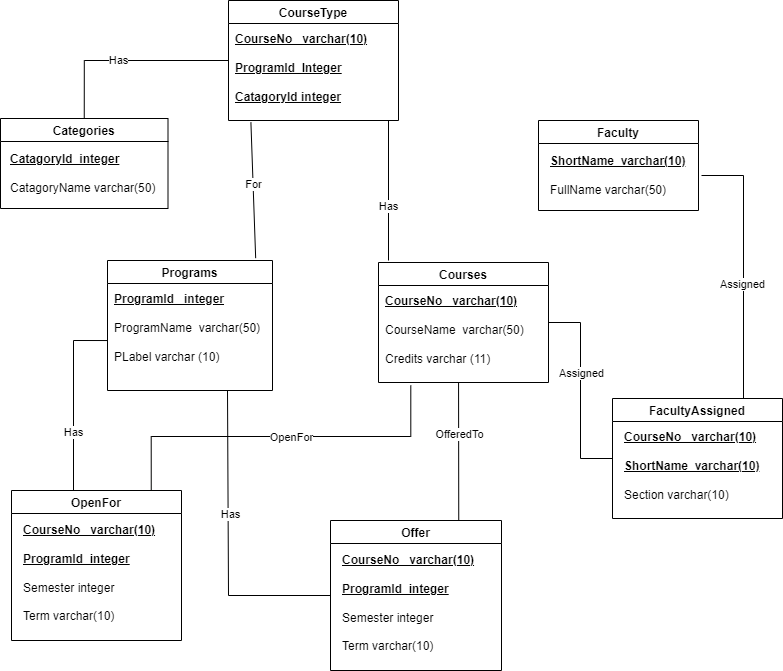

The diagram above was exported from draw.io. Its source (the exported page's mxGraphModel, read from the mxfile embedded in the PNG):
<mxGraphModel dx="18" dy="454" grid="1" gridSize="10" guides="1" tooltips="1" connect="1" arrows="1" fold="1" page="1" pageScale="1" pageWidth="850" pageHeight="1100" math="0" shadow="0">
  <root>
    <mxCell id="0" />
    <mxCell id="1" parent="0" />
    <mxCell id="Forj5rM_ho_59ZDZ21ih-1" value="Categories" style="swimlane;align=center;" parent="1" vertex="1">
      <mxGeometry x="902" y="188" width="167.5" height="90" as="geometry" />
    </mxCell>
    <mxCell id="Forj5rM_ho_59ZDZ21ih-2" value="&lt;b&gt;&lt;u style=&quot;&quot;&gt;CatagoryId&amp;nbsp; integer&lt;/u&gt;&lt;br&gt;&lt;/b&gt;&lt;br&gt;&lt;font style=&quot;font-size: 12px;&quot;&gt;CatagoryName varchar(50)&lt;/font&gt;" style="text;html=1;align=left;verticalAlign=middle;resizable=0;points=[];autosize=1;strokeColor=none;fillColor=none;" parent="Forj5rM_ho_59ZDZ21ih-1" vertex="1">
      <mxGeometry x="7.5" y="30" width="160" height="50" as="geometry" />
    </mxCell>
    <mxCell id="Forj5rM_ho_59ZDZ21ih-3" value="Programs" style="swimlane;align=center;" parent="1" vertex="1">
      <mxGeometry x="1009" y="330" width="165" height="130" as="geometry" />
    </mxCell>
    <mxCell id="Forj5rM_ho_59ZDZ21ih-4" value="&lt;u style=&quot;&quot;&gt;&lt;b&gt;ProgramId&amp;nbsp; &amp;nbsp;integer&lt;/b&gt;&lt;br&gt;&lt;br&gt;&lt;/u&gt;ProgramName&amp;nbsp; varchar(50)&lt;br&gt;&lt;br&gt;PLabel varchar (10)&lt;br&gt;&lt;u&gt;&lt;br&gt;&lt;/u&gt;" style="text;html=1;align=left;verticalAlign=middle;resizable=0;points=[];autosize=1;strokeColor=none;fillColor=none;" parent="Forj5rM_ho_59ZDZ21ih-3" vertex="1">
      <mxGeometry x="5" y="30" width="160" height="90" as="geometry" />
    </mxCell>
    <mxCell id="Forj5rM_ho_59ZDZ21ih-5" value="Courses" style="swimlane;align=center;" parent="1" vertex="1">
      <mxGeometry x="1280" y="332" width="170" height="120" as="geometry" />
    </mxCell>
    <mxCell id="Forj5rM_ho_59ZDZ21ih-6" value="&lt;u style=&quot;&quot;&gt;&lt;b&gt;CourseNo&amp;nbsp; &amp;nbsp;varchar(10)&lt;/b&gt;&lt;br&gt;&lt;br&gt;&lt;/u&gt;CourseName&amp;nbsp; varchar(50)&lt;br&gt;&lt;br&gt;Credits varchar (11)&lt;br&gt;&lt;u&gt;&lt;br&gt;&lt;/u&gt;" style="text;html=1;align=left;verticalAlign=middle;resizable=0;points=[];autosize=1;strokeColor=none;fillColor=none;" parent="Forj5rM_ho_59ZDZ21ih-5" vertex="1">
      <mxGeometry x="5" y="30" width="150" height="90" as="geometry" />
    </mxCell>
    <mxCell id="Forj5rM_ho_59ZDZ21ih-7" value="Faculty" style="swimlane;align=center;" parent="1" vertex="1">
      <mxGeometry x="1440" y="190" width="160" height="90" as="geometry" />
    </mxCell>
    <mxCell id="Forj5rM_ho_59ZDZ21ih-8" value="&lt;u style=&quot;&quot;&gt;&lt;b&gt;ShortName&amp;nbsp; varchar(10)&lt;/b&gt;&lt;/u&gt;&lt;br&gt;&lt;br&gt;&lt;font style=&quot;font-size: 12px;&quot;&gt;FullName varchar(50)&lt;/font&gt;" style="text;html=1;align=left;verticalAlign=middle;resizable=0;points=[];autosize=1;strokeColor=none;fillColor=none;" parent="Forj5rM_ho_59ZDZ21ih-7" vertex="1">
      <mxGeometry x="10" y="30" width="150" height="50" as="geometry" />
    </mxCell>
    <mxCell id="Forj5rM_ho_59ZDZ21ih-9" value="CourseType" style="swimlane;align=center;" parent="1" vertex="1">
      <mxGeometry x="1130" y="70" width="170" height="120" as="geometry" />
    </mxCell>
    <mxCell id="Forj5rM_ho_59ZDZ21ih-10" value="&lt;b&gt;&lt;u&gt;CourseNo&amp;nbsp; &amp;nbsp;varchar(10)&lt;br&gt;&lt;br&gt;ProgramId&amp;nbsp; Integer&lt;br&gt;&lt;br&gt;CatagoryId integer&lt;br&gt;&lt;/u&gt;&lt;/b&gt;&lt;u&gt;&lt;br&gt;&lt;/u&gt;" style="text;html=1;align=left;verticalAlign=middle;resizable=0;points=[];autosize=1;strokeColor=none;fillColor=none;" parent="Forj5rM_ho_59ZDZ21ih-9" vertex="1">
      <mxGeometry x="5" y="30" width="150" height="90" as="geometry" />
    </mxCell>
    <mxCell id="Forj5rM_ho_59ZDZ21ih-11" value="OpenFor" style="swimlane;align=center;" parent="1" vertex="1">
      <mxGeometry x="913" y="560" width="170" height="150" as="geometry" />
    </mxCell>
    <mxCell id="Forj5rM_ho_59ZDZ21ih-12" value="&lt;u style=&quot;font-weight: bold;&quot;&gt;CourseNo&amp;nbsp; &amp;nbsp;varchar(10)&lt;/u&gt;&lt;br&gt;&lt;br&gt;&lt;u style=&quot;font-weight: bold;&quot;&gt;ProgramId&amp;nbsp; integer&lt;/u&gt;&lt;br&gt;&lt;br&gt;Semester integer&lt;br&gt;&lt;br&gt;Term varchar(10)&lt;br&gt;&lt;u&gt;&lt;br&gt;&lt;/u&gt;" style="text;html=1;align=left;verticalAlign=middle;resizable=0;points=[];autosize=1;strokeColor=none;fillColor=none;" parent="Forj5rM_ho_59ZDZ21ih-11" vertex="1">
      <mxGeometry x="10" y="30" width="150" height="120" as="geometry" />
    </mxCell>
    <mxCell id="Forj5rM_ho_59ZDZ21ih-13" value="Offer" style="swimlane;align=center;startSize=23;" parent="1" vertex="1">
      <mxGeometry x="1232" y="590" width="171" height="150" as="geometry" />
    </mxCell>
    <mxCell id="Forj5rM_ho_59ZDZ21ih-14" value="&lt;u style=&quot;font-weight: bold;&quot;&gt;CourseNo&amp;nbsp; &amp;nbsp;varchar(10)&lt;/u&gt;&lt;br&gt;&lt;br&gt;&lt;u style=&quot;font-weight: bold;&quot;&gt;ProgramId&amp;nbsp; integer&lt;/u&gt;&lt;br&gt;&lt;br&gt;Semester integer&lt;br&gt;&lt;br&gt;Term varchar(10)&lt;br&gt;&lt;u&gt;&lt;br&gt;&lt;/u&gt;" style="text;html=1;align=left;verticalAlign=middle;resizable=0;points=[];autosize=1;strokeColor=none;fillColor=none;" parent="Forj5rM_ho_59ZDZ21ih-13" vertex="1">
      <mxGeometry x="10" y="30" width="150" height="120" as="geometry" />
    </mxCell>
    <mxCell id="Forj5rM_ho_59ZDZ21ih-15" value="FacultyAssigned" style="swimlane;align=center;startSize=23;" parent="1" vertex="1">
      <mxGeometry x="1514" y="468" width="170" height="120" as="geometry" />
    </mxCell>
    <mxCell id="Forj5rM_ho_59ZDZ21ih-16" value="&lt;u style=&quot;font-weight: bold;&quot;&gt;CourseNo&amp;nbsp; &amp;nbsp;varchar(10)&lt;/u&gt;&lt;br&gt;&lt;br&gt;&lt;u style=&quot;font-weight: bold;&quot;&gt;ShortName&amp;nbsp; varchar(10)&lt;/u&gt;&lt;br&gt;&lt;br&gt;Section varchar(10)&lt;br&gt;&lt;u&gt;&lt;br&gt;&lt;/u&gt;" style="text;html=1;align=left;verticalAlign=middle;resizable=0;points=[];autosize=1;strokeColor=none;fillColor=none;" parent="Forj5rM_ho_59ZDZ21ih-15" vertex="1">
      <mxGeometry x="10" y="30" width="150" height="90" as="geometry" />
    </mxCell>
    <mxCell id="Forj5rM_ho_59ZDZ21ih-23" value="" style="endArrow=none;html=1;rounded=0;edgeStyle=orthogonalEdgeStyle;entryX=-0.031;entryY=0.556;entryDx=0;entryDy=0;entryPerimeter=0;" parent="1" source="Forj5rM_ho_59ZDZ21ih-11" target="Forj5rM_ho_59ZDZ21ih-4" edge="1">
      <mxGeometry width="50" height="50" relative="1" as="geometry">
        <mxPoint x="850" y="410" as="sourcePoint" />
        <mxPoint x="920" y="380" as="targetPoint" />
        <Array as="points">
          <mxPoint x="975" y="410" />
        </Array>
      </mxGeometry>
    </mxCell>
    <mxCell id="Forj5rM_ho_59ZDZ21ih-42" value="Has" style="edgeLabel;html=1;align=center;verticalAlign=middle;resizable=0;points=[];" parent="Forj5rM_ho_59ZDZ21ih-23" connectable="0" vertex="1">
      <mxGeometry x="-0.3606" y="1" relative="1" as="geometry">
        <mxPoint as="offset" />
      </mxGeometry>
    </mxCell>
    <mxCell id="Forj5rM_ho_59ZDZ21ih-24" value="" style="endArrow=none;html=1;rounded=0;exitX=0.75;exitY=1;exitDx=0;exitDy=0;entryX=0;entryY=0.5;entryDx=0;entryDy=0;" parent="1" edge="1">
      <mxGeometry width="50" height="50" relative="1" as="geometry">
        <mxPoint x="1129" y="460" as="sourcePoint" />
        <mxPoint x="1232" y="665" as="targetPoint" />
        <Array as="points">
          <mxPoint x="1130" y="665" />
        </Array>
      </mxGeometry>
    </mxCell>
    <mxCell id="Forj5rM_ho_59ZDZ21ih-43" value="Has" style="edgeLabel;html=1;align=center;verticalAlign=middle;resizable=0;points=[];" parent="Forj5rM_ho_59ZDZ21ih-24" connectable="0" vertex="1">
      <mxGeometry x="-0.1943" y="2" relative="1" as="geometry">
        <mxPoint as="offset" />
      </mxGeometry>
    </mxCell>
    <mxCell id="Forj5rM_ho_59ZDZ21ih-25" value="" style="endArrow=none;html=1;rounded=0;exitX=0.75;exitY=0;exitDx=0;exitDy=0;" parent="1" source="Forj5rM_ho_59ZDZ21ih-13" target="Forj5rM_ho_59ZDZ21ih-6" edge="1">
      <mxGeometry width="50" height="50" relative="1" as="geometry">
        <mxPoint x="1210" y="535" as="sourcePoint" />
        <mxPoint x="1260" y="485" as="targetPoint" />
        <Array as="points" />
      </mxGeometry>
    </mxCell>
    <mxCell id="Forj5rM_ho_59ZDZ21ih-40" value="OfferedTo" style="edgeLabel;html=1;align=center;verticalAlign=middle;resizable=0;points=[];" parent="Forj5rM_ho_59ZDZ21ih-25" connectable="0" vertex="1">
      <mxGeometry x="0.2642" relative="1" as="geometry">
        <mxPoint as="offset" />
      </mxGeometry>
    </mxCell>
    <mxCell id="Forj5rM_ho_59ZDZ21ih-27" value="" style="endArrow=none;html=1;rounded=0;entryX=0.182;entryY=1.033;entryDx=0;entryDy=0;entryPerimeter=0;exitX=0.822;exitY=-0.002;exitDx=0;exitDy=0;exitPerimeter=0;edgeStyle=orthogonalEdgeStyle;" parent="1" source="Forj5rM_ho_59ZDZ21ih-11" target="Forj5rM_ho_59ZDZ21ih-6" edge="1">
      <mxGeometry width="50" height="50" relative="1" as="geometry">
        <mxPoint x="820" y="510" as="sourcePoint" />
        <mxPoint x="1310" y="510" as="targetPoint" />
      </mxGeometry>
    </mxCell>
    <mxCell id="Forj5rM_ho_59ZDZ21ih-41" value="OpenFor" style="edgeLabel;html=1;align=center;verticalAlign=middle;resizable=0;points=[];" parent="Forj5rM_ho_59ZDZ21ih-27" connectable="0" vertex="1">
      <mxGeometry x="0.0637" relative="1" as="geometry">
        <mxPoint as="offset" />
      </mxGeometry>
    </mxCell>
    <mxCell id="Forj5rM_ho_59ZDZ21ih-28" value="" style="endArrow=none;html=1;rounded=0;entryX=0;entryY=0.5;entryDx=0;entryDy=0;edgeStyle=orthogonalEdgeStyle;exitX=0.5;exitY=0;exitDx=0;exitDy=0;" parent="1" source="Forj5rM_ho_59ZDZ21ih-1" target="Forj5rM_ho_59ZDZ21ih-9" edge="1">
      <mxGeometry width="50" height="50" relative="1" as="geometry">
        <mxPoint x="960" y="255" as="sourcePoint" />
        <mxPoint x="1020" y="210" as="targetPoint" />
      </mxGeometry>
    </mxCell>
    <mxCell id="Forj5rM_ho_59ZDZ21ih-45" value="Has" style="edgeLabel;html=1;align=center;verticalAlign=middle;resizable=0;points=[];" parent="Forj5rM_ho_59ZDZ21ih-28" connectable="0" vertex="1">
      <mxGeometry x="-0.0923" y="1" relative="1" as="geometry">
        <mxPoint as="offset" />
      </mxGeometry>
    </mxCell>
    <mxCell id="Forj5rM_ho_59ZDZ21ih-29" value="" style="endArrow=none;html=1;rounded=0;entryX=0.116;entryY=1.019;entryDx=0;entryDy=0;entryPerimeter=0;exitX=0.898;exitY=-0.018;exitDx=0;exitDy=0;exitPerimeter=0;" parent="1" source="Forj5rM_ho_59ZDZ21ih-3" target="Forj5rM_ho_59ZDZ21ih-10" edge="1">
      <mxGeometry width="50" height="50" relative="1" as="geometry">
        <mxPoint x="1152" y="310" as="sourcePoint" />
        <mxPoint x="1180" y="270" as="targetPoint" />
      </mxGeometry>
    </mxCell>
    <mxCell id="Forj5rM_ho_59ZDZ21ih-44" value="For" style="edgeLabel;html=1;align=center;verticalAlign=middle;resizable=0;points=[];" parent="Forj5rM_ho_59ZDZ21ih-29" connectable="0" vertex="1">
      <mxGeometry x="0.0897" relative="1" as="geometry">
        <mxPoint as="offset" />
      </mxGeometry>
    </mxCell>
    <mxCell id="Forj5rM_ho_59ZDZ21ih-30" value="" style="endArrow=none;html=1;rounded=0;" parent="1" edge="1">
      <mxGeometry width="50" height="50" relative="1" as="geometry">
        <mxPoint x="1290" y="330" as="sourcePoint" />
        <mxPoint x="1290" y="190" as="targetPoint" />
      </mxGeometry>
    </mxCell>
    <mxCell id="Forj5rM_ho_59ZDZ21ih-35" value="Has" style="edgeLabel;html=1;align=center;verticalAlign=middle;resizable=0;points=[];" parent="Forj5rM_ho_59ZDZ21ih-30" connectable="0" vertex="1">
      <mxGeometry x="-0.225" y="3" relative="1" as="geometry">
        <mxPoint x="2" y="-1" as="offset" />
      </mxGeometry>
    </mxCell>
    <mxCell id="Forj5rM_ho_59ZDZ21ih-32" value="" style="endArrow=none;html=1;rounded=0;exitX=0.5;exitY=0;exitDx=0;exitDy=0;entryX=1.02;entryY=0.5;entryDx=0;entryDy=0;entryPerimeter=0;edgeStyle=orthogonalEdgeStyle;" parent="1" source="Forj5rM_ho_59ZDZ21ih-15" target="Forj5rM_ho_59ZDZ21ih-8" edge="1">
      <mxGeometry width="50" height="50" relative="1" as="geometry">
        <mxPoint x="1460" y="410" as="sourcePoint" />
        <mxPoint x="1540" y="290" as="targetPoint" />
        <Array as="points">
          <mxPoint x="1645" y="245" />
        </Array>
      </mxGeometry>
    </mxCell>
    <mxCell id="Forj5rM_ho_59ZDZ21ih-38" value="Assigned" style="edgeLabel;html=1;align=center;verticalAlign=middle;resizable=0;points=[];" parent="Forj5rM_ho_59ZDZ21ih-32" connectable="0" vertex="1">
      <mxGeometry x="0.0323" y="2" relative="1" as="geometry">
        <mxPoint as="offset" />
      </mxGeometry>
    </mxCell>
    <mxCell id="Forj5rM_ho_59ZDZ21ih-33" value="" style="endArrow=none;html=1;rounded=0;exitX=1;exitY=0.5;exitDx=0;exitDy=0;entryX=0;entryY=0.5;entryDx=0;entryDy=0;edgeStyle=orthogonalEdgeStyle;" parent="1" source="Forj5rM_ho_59ZDZ21ih-5" target="Forj5rM_ho_59ZDZ21ih-15" edge="1">
      <mxGeometry width="50" height="50" relative="1" as="geometry">
        <mxPoint x="1480" y="410" as="sourcePoint" />
        <mxPoint x="1530" y="360" as="targetPoint" />
      </mxGeometry>
    </mxCell>
    <mxCell id="Forj5rM_ho_59ZDZ21ih-39" value="Assigned" style="edgeLabel;html=1;align=center;verticalAlign=middle;resizable=0;points=[];" parent="Forj5rM_ho_59ZDZ21ih-33" connectable="0" vertex="1">
      <mxGeometry x="-0.1758" relative="1" as="geometry">
        <mxPoint as="offset" />
      </mxGeometry>
    </mxCell>
  </root>
</mxGraphModel>